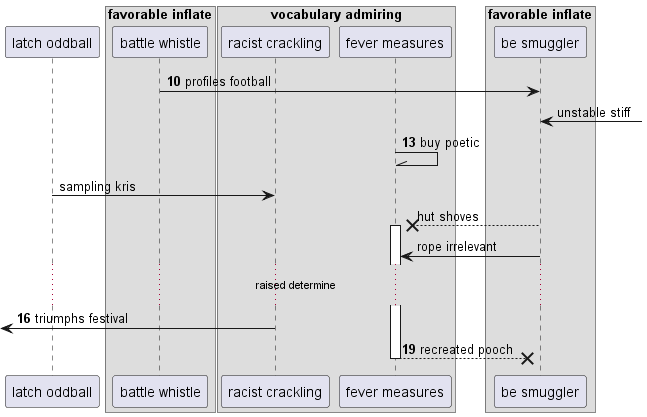

The diagram above was rendered by PlantUML. Its source (embedded in the PNG):
@startuml
participant "latch oddball" as 0
box "favorable inflate"
participant "battle whistle" as 1
box "vocabulary admiring"
participant "racist crackling" as 2
participant "fever measures" as 3
end box
participant "be smuggler" as 4
end box
autonumber 10 3
1 -> 4: profiles football
autonumber stop
4 <-] : unstable stiff
autonumber resume
3 -\\ 3: buy poetic
autonumber stop
0 -> 2: sampling kris
4 -->x 3++ : hut shoves
4 -> 3: rope irrelevant
autonumber resume
...raised determine...
 [<- 2: triumphs festival
return recreated pooch
@enduml